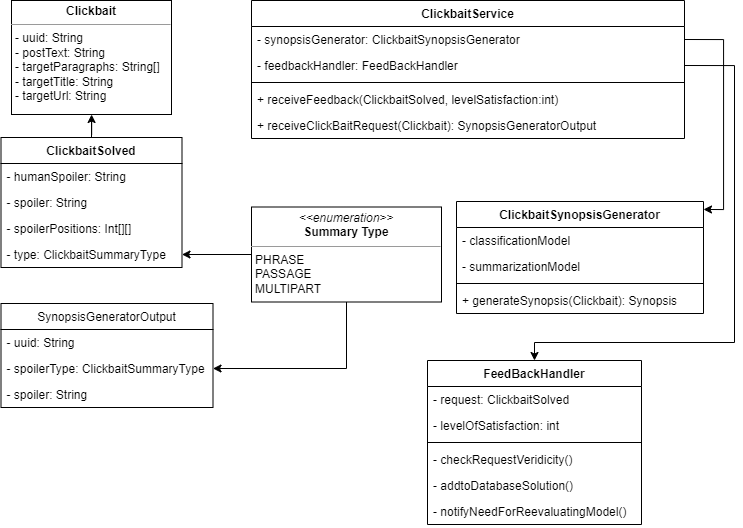

The diagram above was exported from draw.io. Its source (the exported page's mxGraphModel, read from the mxfile embedded in the PNG):
<mxGraphModel dx="1363" dy="571" grid="0" gridSize="10" guides="1" tooltips="1" connect="1" arrows="1" fold="1" page="1" pageScale="1" pageWidth="827" pageHeight="1169" math="0" shadow="0">
  <root>
    <mxCell id="0" />
    <mxCell id="1" parent="0" />
    <mxCell id="5xKEmG5A7FXtG_YSFckz-6" value="&lt;p style=&quot;margin:0px;margin-top:4px;text-align:center;&quot;&gt;&lt;b&gt;Clickbait&lt;/b&gt;&lt;/p&gt;&lt;hr size=&quot;1&quot;&gt;&lt;p style=&quot;margin:0px;margin-left:4px;&quot;&gt;- uuid: String&lt;/p&gt;&lt;p style=&quot;margin:0px;margin-left:4px;&quot;&gt;- postText: String&lt;/p&gt;&lt;p style=&quot;margin:0px;margin-left:4px;&quot;&gt;- targetParagraphs: String[]&lt;/p&gt;&lt;p style=&quot;margin:0px;margin-left:4px;&quot;&gt;- targetTitle: String&lt;/p&gt;&lt;p style=&quot;margin:0px;margin-left:4px;&quot;&gt;- targetUrl: String&lt;/p&gt;" style="verticalAlign=top;align=left;overflow=fill;fontSize=12;fontFamily=Helvetica;html=1;" vertex="1" parent="1">
      <mxGeometry x="88" y="127" width="160" height="114" as="geometry" />
    </mxCell>
    <mxCell id="5xKEmG5A7FXtG_YSFckz-7" value="ClickbaitService" style="swimlane;fontStyle=1;align=center;verticalAlign=top;childLayout=stackLayout;horizontal=1;startSize=26;horizontalStack=0;resizeParent=1;resizeParentMax=0;resizeLast=0;collapsible=1;marginBottom=0;" vertex="1" parent="1">
      <mxGeometry x="328" y="127" width="433" height="138" as="geometry">
        <mxRectangle x="441" y="370" width="128" height="26" as="alternateBounds" />
      </mxGeometry>
    </mxCell>
    <mxCell id="5xKEmG5A7FXtG_YSFckz-8" value="- synopsisGenerator: ClickbaitSynopsisGenerator&#10;" style="text;strokeColor=none;fillColor=none;align=left;verticalAlign=top;spacingLeft=4;spacingRight=4;overflow=hidden;rotatable=0;points=[[0,0.5],[1,0.5]];portConstraint=eastwest;" vertex="1" parent="5xKEmG5A7FXtG_YSFckz-7">
      <mxGeometry y="26" width="433" height="26" as="geometry" />
    </mxCell>
    <mxCell id="5xKEmG5A7FXtG_YSFckz-46" value="- feedbackHandler: FeedBackHandler" style="text;strokeColor=none;fillColor=none;align=left;verticalAlign=top;spacingLeft=4;spacingRight=4;overflow=hidden;rotatable=0;points=[[0,0.5],[1,0.5]];portConstraint=eastwest;" vertex="1" parent="5xKEmG5A7FXtG_YSFckz-7">
      <mxGeometry y="52" width="433" height="26" as="geometry" />
    </mxCell>
    <mxCell id="5xKEmG5A7FXtG_YSFckz-9" value="" style="line;strokeWidth=1;fillColor=none;align=left;verticalAlign=middle;spacingTop=-1;spacingLeft=3;spacingRight=3;rotatable=0;labelPosition=right;points=[];portConstraint=eastwest;strokeColor=inherit;" vertex="1" parent="5xKEmG5A7FXtG_YSFckz-7">
      <mxGeometry y="78" width="433" height="8" as="geometry" />
    </mxCell>
    <mxCell id="5xKEmG5A7FXtG_YSFckz-10" value="+ receiveFeedback(ClickbaitSolved, levelSatisfaction:int)&#10;" style="text;strokeColor=none;fillColor=none;align=left;verticalAlign=top;spacingLeft=4;spacingRight=4;overflow=hidden;rotatable=0;points=[[0,0.5],[1,0.5]];portConstraint=eastwest;" vertex="1" parent="5xKEmG5A7FXtG_YSFckz-7">
      <mxGeometry y="86" width="433" height="26" as="geometry" />
    </mxCell>
    <mxCell id="5xKEmG5A7FXtG_YSFckz-12" value="+ receiveClickBaitRequest(Clickbait): SynopsisGeneratorOutput" style="text;strokeColor=none;fillColor=none;align=left;verticalAlign=top;spacingLeft=4;spacingRight=4;overflow=hidden;rotatable=0;points=[[0,0.5],[1,0.5]];portConstraint=eastwest;" vertex="1" parent="5xKEmG5A7FXtG_YSFckz-7">
      <mxGeometry y="112" width="433" height="26" as="geometry" />
    </mxCell>
    <mxCell id="5xKEmG5A7FXtG_YSFckz-29" style="edgeStyle=orthogonalEdgeStyle;rounded=0;orthogonalLoop=1;jettySize=auto;html=1;exitX=0.5;exitY=0;exitDx=0;exitDy=0;" edge="1" parent="1" source="5xKEmG5A7FXtG_YSFckz-15" target="5xKEmG5A7FXtG_YSFckz-6">
      <mxGeometry relative="1" as="geometry" />
    </mxCell>
    <mxCell id="5xKEmG5A7FXtG_YSFckz-15" value="ClickbaitSolved" style="swimlane;fontStyle=1;align=center;verticalAlign=top;childLayout=stackLayout;horizontal=1;startSize=26;horizontalStack=0;resizeParent=1;resizeParentMax=0;resizeLast=0;collapsible=1;marginBottom=0;" vertex="1" parent="1">
      <mxGeometry x="77.5" y="264" width="181" height="130" as="geometry" />
    </mxCell>
    <mxCell id="5xKEmG5A7FXtG_YSFckz-16" value="- humanSpoiler: String&#10;" style="text;strokeColor=none;fillColor=none;align=left;verticalAlign=top;spacingLeft=4;spacingRight=4;overflow=hidden;rotatable=0;points=[[0,0.5],[1,0.5]];portConstraint=eastwest;" vertex="1" parent="5xKEmG5A7FXtG_YSFckz-15">
      <mxGeometry y="26" width="181" height="26" as="geometry" />
    </mxCell>
    <mxCell id="5xKEmG5A7FXtG_YSFckz-20" value="- spoiler: String" style="text;strokeColor=none;fillColor=none;align=left;verticalAlign=top;spacingLeft=4;spacingRight=4;overflow=hidden;rotatable=0;points=[[0,0.5],[1,0.5]];portConstraint=eastwest;" vertex="1" parent="5xKEmG5A7FXtG_YSFckz-15">
      <mxGeometry y="52" width="181" height="26" as="geometry" />
    </mxCell>
    <mxCell id="5xKEmG5A7FXtG_YSFckz-19" value="- spoilerPositions: Int[][]" style="text;strokeColor=none;fillColor=none;align=left;verticalAlign=top;spacingLeft=4;spacingRight=4;overflow=hidden;rotatable=0;points=[[0,0.5],[1,0.5]];portConstraint=eastwest;" vertex="1" parent="5xKEmG5A7FXtG_YSFckz-15">
      <mxGeometry y="78" width="181" height="26" as="geometry" />
    </mxCell>
    <mxCell id="5xKEmG5A7FXtG_YSFckz-21" value="- type: ClickbaitSummaryType" style="text;strokeColor=none;fillColor=none;align=left;verticalAlign=top;spacingLeft=4;spacingRight=4;overflow=hidden;rotatable=0;points=[[0,0.5],[1,0.5]];portConstraint=eastwest;" vertex="1" parent="5xKEmG5A7FXtG_YSFckz-15">
      <mxGeometry y="104" width="181" height="26" as="geometry" />
    </mxCell>
    <mxCell id="5xKEmG5A7FXtG_YSFckz-22" value="SynopsisGeneratorOutput" style="swimlane;fontStyle=0;childLayout=stackLayout;horizontal=1;startSize=26;fillColor=none;horizontalStack=0;resizeParent=1;resizeParentMax=0;resizeLast=0;collapsible=1;marginBottom=0;" vertex="1" parent="1">
      <mxGeometry x="77.5" y="430" width="212" height="104" as="geometry" />
    </mxCell>
    <mxCell id="5xKEmG5A7FXtG_YSFckz-24" value="- uuid: String" style="text;strokeColor=none;fillColor=none;align=left;verticalAlign=top;spacingLeft=4;spacingRight=4;overflow=hidden;rotatable=0;points=[[0,0.5],[1,0.5]];portConstraint=eastwest;" vertex="1" parent="5xKEmG5A7FXtG_YSFckz-22">
      <mxGeometry y="26" width="212" height="26" as="geometry" />
    </mxCell>
    <mxCell id="5xKEmG5A7FXtG_YSFckz-27" value="- spoilerType: ClickbaitSummaryType" style="text;strokeColor=none;fillColor=none;align=left;verticalAlign=top;spacingLeft=4;spacingRight=4;overflow=hidden;rotatable=0;points=[[0,0.5],[1,0.5]];portConstraint=eastwest;" vertex="1" parent="5xKEmG5A7FXtG_YSFckz-22">
      <mxGeometry y="52" width="212" height="26" as="geometry" />
    </mxCell>
    <mxCell id="5xKEmG5A7FXtG_YSFckz-26" value="- spoiler: String" style="text;strokeColor=none;fillColor=none;align=left;verticalAlign=top;spacingLeft=4;spacingRight=4;overflow=hidden;rotatable=0;points=[[0,0.5],[1,0.5]];portConstraint=eastwest;" vertex="1" parent="5xKEmG5A7FXtG_YSFckz-22">
      <mxGeometry y="78" width="212" height="26" as="geometry" />
    </mxCell>
    <mxCell id="5xKEmG5A7FXtG_YSFckz-31" style="edgeStyle=orthogonalEdgeStyle;rounded=0;orthogonalLoop=1;jettySize=auto;html=1;" edge="1" parent="1" source="5xKEmG5A7FXtG_YSFckz-30" target="5xKEmG5A7FXtG_YSFckz-21">
      <mxGeometry relative="1" as="geometry" />
    </mxCell>
    <mxCell id="5xKEmG5A7FXtG_YSFckz-32" style="edgeStyle=orthogonalEdgeStyle;rounded=0;orthogonalLoop=1;jettySize=auto;html=1;entryX=1;entryY=0.5;entryDx=0;entryDy=0;" edge="1" parent="1" source="5xKEmG5A7FXtG_YSFckz-30" target="5xKEmG5A7FXtG_YSFckz-27">
      <mxGeometry relative="1" as="geometry" />
    </mxCell>
    <mxCell id="5xKEmG5A7FXtG_YSFckz-30" value="&lt;p style=&quot;margin:0px;margin-top:4px;text-align:center;&quot;&gt;&lt;i&gt;&amp;lt;&amp;lt;enumeration&amp;gt;&amp;gt;&lt;/i&gt;&lt;br&gt;&lt;b&gt;Summary Type&lt;/b&gt;&lt;/p&gt;&lt;hr size=&quot;1&quot;&gt;&lt;p style=&quot;margin:0px;margin-left:4px;&quot;&gt;PHRASE&lt;/p&gt;&lt;p style=&quot;margin:0px;margin-left:4px;&quot;&gt;PASSAGE&lt;/p&gt;&lt;p style=&quot;margin:0px;margin-left:4px;&quot;&gt;MULTIPART&lt;/p&gt;" style="verticalAlign=top;align=left;overflow=fill;fontSize=12;fontFamily=Helvetica;html=1;" vertex="1" parent="1">
      <mxGeometry x="328" y="333.5" width="190" height="95" as="geometry" />
    </mxCell>
    <mxCell id="5xKEmG5A7FXtG_YSFckz-33" value="ClickbaitSynopsisGenerator" style="swimlane;fontStyle=1;align=center;verticalAlign=top;childLayout=stackLayout;horizontal=1;startSize=26;horizontalStack=0;resizeParent=1;resizeParentMax=0;resizeLast=0;collapsible=1;marginBottom=0;fontSize=12;html=0;" vertex="1" parent="1">
      <mxGeometry x="533" y="328" width="247" height="112" as="geometry" />
    </mxCell>
    <mxCell id="5xKEmG5A7FXtG_YSFckz-34" value="- classificationModel&#10;" style="text;strokeColor=none;fillColor=none;align=left;verticalAlign=top;spacingLeft=4;spacingRight=4;overflow=hidden;rotatable=0;points=[[0,0.5],[1,0.5]];portConstraint=eastwest;fontSize=12;html=0;" vertex="1" parent="5xKEmG5A7FXtG_YSFckz-33">
      <mxGeometry y="26" width="247" height="26" as="geometry" />
    </mxCell>
    <mxCell id="5xKEmG5A7FXtG_YSFckz-35" value="- summarizationModel" style="text;strokeColor=none;fillColor=none;align=left;verticalAlign=top;spacingLeft=4;spacingRight=4;overflow=hidden;rotatable=0;points=[[0,0.5],[1,0.5]];portConstraint=eastwest;fontSize=12;html=0;" vertex="1" parent="5xKEmG5A7FXtG_YSFckz-33">
      <mxGeometry y="52" width="247" height="26" as="geometry" />
    </mxCell>
    <mxCell id="5xKEmG5A7FXtG_YSFckz-36" value="" style="line;strokeWidth=1;fillColor=none;align=left;verticalAlign=middle;spacingTop=-1;spacingLeft=3;spacingRight=3;rotatable=0;labelPosition=right;points=[];portConstraint=eastwest;strokeColor=inherit;fontSize=12;html=0;" vertex="1" parent="5xKEmG5A7FXtG_YSFckz-33">
      <mxGeometry y="78" width="247" height="8" as="geometry" />
    </mxCell>
    <mxCell id="5xKEmG5A7FXtG_YSFckz-37" value="+ generateSynopsis(Clickbait): Synopsis" style="text;strokeColor=none;fillColor=none;align=left;verticalAlign=top;spacingLeft=4;spacingRight=4;overflow=hidden;rotatable=0;points=[[0,0.5],[1,0.5]];portConstraint=eastwest;fontSize=12;html=0;" vertex="1" parent="5xKEmG5A7FXtG_YSFckz-33">
      <mxGeometry y="86" width="247" height="26" as="geometry" />
    </mxCell>
    <mxCell id="5xKEmG5A7FXtG_YSFckz-38" style="edgeStyle=orthogonalEdgeStyle;rounded=0;orthogonalLoop=1;jettySize=auto;html=1;exitX=1;exitY=0.5;exitDx=0;exitDy=0;entryX=1;entryY=0.071;entryDx=0;entryDy=0;entryPerimeter=0;" edge="1" parent="1" source="5xKEmG5A7FXtG_YSFckz-8" target="5xKEmG5A7FXtG_YSFckz-33">
      <mxGeometry relative="1" as="geometry" />
    </mxCell>
    <mxCell id="5xKEmG5A7FXtG_YSFckz-39" value="FeedBackHandler" style="swimlane;fontStyle=1;align=center;verticalAlign=top;childLayout=stackLayout;horizontal=1;startSize=26;horizontalStack=0;resizeParent=1;resizeParentMax=0;resizeLast=0;collapsible=1;marginBottom=0;" vertex="1" parent="1">
      <mxGeometry x="504" y="487" width="214" height="164" as="geometry" />
    </mxCell>
    <mxCell id="5xKEmG5A7FXtG_YSFckz-40" value="- request: ClickbaitSolved&#10;" style="text;strokeColor=none;fillColor=none;align=left;verticalAlign=top;spacingLeft=4;spacingRight=4;overflow=hidden;rotatable=0;points=[[0,0.5],[1,0.5]];portConstraint=eastwest;" vertex="1" parent="5xKEmG5A7FXtG_YSFckz-39">
      <mxGeometry y="26" width="214" height="26" as="geometry" />
    </mxCell>
    <mxCell id="5xKEmG5A7FXtG_YSFckz-43" value="- levelOfSatisfaction: int" style="text;strokeColor=none;fillColor=none;align=left;verticalAlign=top;spacingLeft=4;spacingRight=4;overflow=hidden;rotatable=0;points=[[0,0.5],[1,0.5]];portConstraint=eastwest;" vertex="1" parent="5xKEmG5A7FXtG_YSFckz-39">
      <mxGeometry y="52" width="214" height="26" as="geometry" />
    </mxCell>
    <mxCell id="5xKEmG5A7FXtG_YSFckz-41" value="" style="line;strokeWidth=1;fillColor=none;align=left;verticalAlign=middle;spacingTop=-1;spacingLeft=3;spacingRight=3;rotatable=0;labelPosition=right;points=[];portConstraint=eastwest;strokeColor=inherit;" vertex="1" parent="5xKEmG5A7FXtG_YSFckz-39">
      <mxGeometry y="78" width="214" height="8" as="geometry" />
    </mxCell>
    <mxCell id="5xKEmG5A7FXtG_YSFckz-42" value="- checkRequestVeridicity()" style="text;strokeColor=none;fillColor=none;align=left;verticalAlign=top;spacingLeft=4;spacingRight=4;overflow=hidden;rotatable=0;points=[[0,0.5],[1,0.5]];portConstraint=eastwest;" vertex="1" parent="5xKEmG5A7FXtG_YSFckz-39">
      <mxGeometry y="86" width="214" height="26" as="geometry" />
    </mxCell>
    <mxCell id="5xKEmG5A7FXtG_YSFckz-44" value="- addtoDatabaseSolution()" style="text;strokeColor=none;fillColor=none;align=left;verticalAlign=top;spacingLeft=4;spacingRight=4;overflow=hidden;rotatable=0;points=[[0,0.5],[1,0.5]];portConstraint=eastwest;" vertex="1" parent="5xKEmG5A7FXtG_YSFckz-39">
      <mxGeometry y="112" width="214" height="26" as="geometry" />
    </mxCell>
    <mxCell id="5xKEmG5A7FXtG_YSFckz-45" value="- notifyNeedForReevaluatingModel()" style="text;strokeColor=none;fillColor=none;align=left;verticalAlign=top;spacingLeft=4;spacingRight=4;overflow=hidden;rotatable=0;points=[[0,0.5],[1,0.5]];portConstraint=eastwest;" vertex="1" parent="5xKEmG5A7FXtG_YSFckz-39">
      <mxGeometry y="138" width="214" height="26" as="geometry" />
    </mxCell>
    <mxCell id="5xKEmG5A7FXtG_YSFckz-47" style="edgeStyle=orthogonalEdgeStyle;rounded=0;orthogonalLoop=1;jettySize=auto;html=1;exitX=1;exitY=0.5;exitDx=0;exitDy=0;" edge="1" parent="1" source="5xKEmG5A7FXtG_YSFckz-46" target="5xKEmG5A7FXtG_YSFckz-39">
      <mxGeometry relative="1" as="geometry">
        <Array as="points">
          <mxPoint x="811" y="192" />
          <mxPoint x="811" y="469" />
          <mxPoint x="611" y="469" />
        </Array>
      </mxGeometry>
    </mxCell>
  </root>
</mxGraphModel>